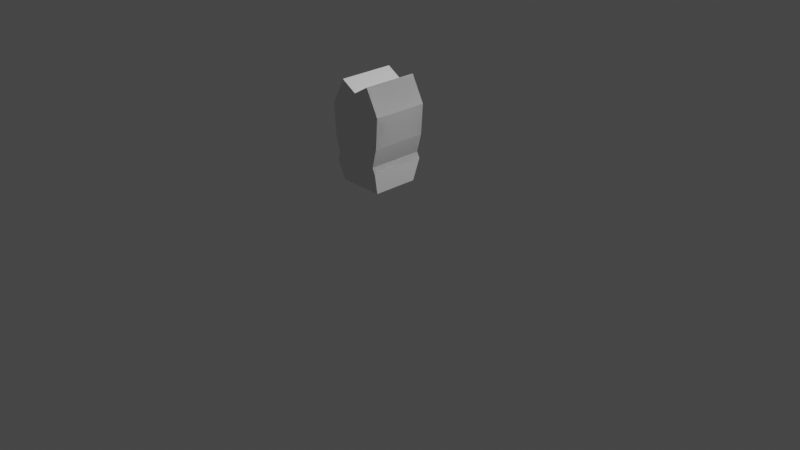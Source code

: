 # Source: maniken.blend  (saved by Blender 3.3.6; exported with 4.5.12 LTS)
import bpy
from mathutils import Matrix  # noqa: F401  (used for matrix-valued properties, if any)

bpy.ops.wm.read_factory_settings(use_empty=True)
scene = bpy.context.scene
scene.name = 'Scene'

# ---- collections
col_collection = bpy.data.collections.new('Collection'); scene.collection.children.link(col_collection)

# ---- world
world_world = bpy.data.worlds.new('World'); scene.world = world_world
world_world.use_nodes = True; world_world.node_tree.nodes.clear()
_N = world_world.node_tree.nodes; _L = world_world.node_tree.links
n0 = _N.new('ShaderNodeOutputWorld'); n0.name = 'World Output'; n0.location = (300, 300)
n1 = _N.new('ShaderNodeBackground'); n1.name = 'Background'; n1.location = (10, 300)
n1.inputs[0].default_value = (0.05088, 0.05088, 0.05088, 1.0)
_L.new(n1.outputs[0], n0.inputs[0])
n0.is_active_output = True
world_world.color = (0.05088, 0.05088, 0.05088)
world_world.use_sun_shadow = False
world_world.sun_shadow_jitter_overblur = 0.0

# ---- cameras
cam_camera = bpy.data.cameras.new('Camera')
cam_camera.clip_end = 100.0
cam_camera.ortho_scale = 7.314

# ---- lights
light_light = bpy.data.lights.new('Light', 'POINT')
light_light.transmission_factor = 0.0
light_light.energy = 1000.0
light_light.shadow_soft_size = 0.1
light_light.shadow_maximum_resolution = 0.006
light_light.use_absolute_resolution = True

# ---- meshes
me_cube_001 = bpy.data.meshes.new('Cube.001')
me_cube_001.from_pydata([(1.0, -1.0, -1.0), (1.117, -1.233, -0.03195), (1.0, 1.0, -1.0), (1.117, 1.233, -0.03195), (0.0, 1.0, -1.0), (0.0, 1.233, -0.03195), (0.0, -1.0, -1.0), (0.0, -1.233, -0.03195), (1.117, -1.233, -0.03195), (1.117, 1.233, -0.03195), (0.0, 1.233, 0.2096), (0.985, 1.233, 0.2096), (0.985, -1.233, 0.2096), (0.0, -1.233, 0.2096), (0.985, 1.233, 0.2096), (0.985, -1.233, 0.2096), (0.0, 1.233, 1.044), (1.205, 1.233, 1.044), (1.205, -1.233, 1.044), (0.0, -1.233, 1.044), (1.205, 1.233, 1.044), (1.205, -1.233, 1.044), (0.0, 1.233, 2.383), (1.292, 1.233, 2.383), (1.292, -1.233, 2.383), (0.0, -1.233, 2.383), (1.292, 1.233, 2.383), (1.292, -1.233, 2.383), (0.0, 1.233, 3.086), (0.6996, 1.233, 3.503), (0.6996, -1.233, 3.503), (0.0, -1.233, 3.086), (0.6996, 1.233, 3.503), (0.6996, -1.233, 3.503)], [], [(4, 5, 3, 2), (2, 3, 1, 0), (4, 2, 0, 6), (3, 5, 10, 11), (0, 1, 7, 6), (3, 1, 8, 9), (11, 10, 16, 17), (7, 1, 12, 13), (1, 3, 11, 12), (9, 8, 15, 14), (18, 17, 23, 24), (12, 11, 17, 18), (14, 15, 21, 20), (13, 12, 18, 19), (25, 24, 30, 31), (20, 21, 27, 26), (19, 18, 24, 25), (17, 16, 22, 23), (29, 28, 31, 30), (23, 22, 28, 29), (24, 23, 29, 30), (26, 27, 33, 32)])
_uv = me_cube_001.uv_layers.new(name='UVMap')
_uv.uv.foreach_set('vector', [0.375, 0.375, 0.625, 0.375, 0.625, 0.5, 0.375, 0.5, 0.375, 0.5, 0.625, 0.5, 0.625, 0.75, 0.375, 0.75, 0.25, 0.5, 0.375, 0.5, 0.375, 0.75, 0.25, 0.75, 0.625, 0.5, 0.625, 0.375, 0.625, 0.375, 0.625, 0.5, 0.375, 0.75, 0.625, 0.75, 0.625, 0.875, 0.375, 0.875, 0.625, 0.5, 0.625, 0.75, 0.625, 0.75, 0.625, 0.5, 0.625, 0.5, 0.625, 0.375, 0.625, 0.375, 0.625, 0.5, 0.625, 0.875, 0.625, 0.75, 0.625, 0.75, 0.625, 0.875, 0.625, 0.75, 0.625, 0.5, 0.625, 0.5, 0.625, 0.75, 0.625, 0.5, 0.625, 0.75, 0.625, 0.75, 0.625, 0.5, 0.625, 0.75, 0.625, 0.5, 0.625, 0.5, 0.625, 0.75, 0.625, 0.75, 0.625, 0.5, 0.625, 0.5, 0.625, 0.75, 0.625, 0.5, 0.625, 0.75, 0.625, 0.75, 0.625, 0.5, 0.625, 0.875, 0.625, 0.75, 0.625, 0.75, 0.625, 0.875, 0.625, 0.875, 0.625, 0.75, 0.625, 0.75, 0.625, 0.875, 0.625, 0.5, 0.625, 0.75, 0.625, 0.75, 0.625, 0.5, 0.625, 0.875, 0.625, 0.75, 0.625, 0.75, 0.625, 0.875, 0.625, 0.5, 0.625, 0.375, 0.625, 0.375, 0.625, 0.5, 0.625, 0.5, 0.75, 0.5, 0.75, 0.75, 0.625, 0.75, 0.625, 0.5, 0.625, 0.375, 0.625, 0.375, 0.625, 0.5, 0.625, 0.75, 0.625, 0.5, 0.625, 0.5, 0.625, 0.75, 0.625, 0.5, 0.625, 0.75, 0.625, 0.75, 0.625, 0.5])
me_cube_001.update()

# ---- objects
ob_light = bpy.data.objects.new('Light', light_light)
ob_camera = bpy.data.objects.new('Camera', cam_camera)
ob_empty = bpy.data.objects.new('Empty', None)
ob_cube = bpy.data.objects.new('Cube', me_cube_001)

# ---- transforms, parenting, visibility, modifiers, constraints
ob_light.location = (4.076, 1.005, 5.904)
ob_light.rotation_euler = (0.6503, 0.05522, 1.866)
ob_light.lock_rotations_4d = False
ob_light.empty_display_type = 'ARROWS'
ob_light.color = (0.0, 0.0, 0.0, 0.0)
ob_light.lineart.crease_threshold = 0.0
ob_camera.location = (7.359, -6.926, 4.958)
ob_camera.rotation_euler = (1.109, 0.0, 0.8149)
ob_camera.lock_rotations_4d = False
ob_camera.empty_display_type = 'ARROWS'
ob_camera.color = (0.0, 0.0, 0.0, 0.0)
ob_camera.display_type = 'WIRE'
ob_camera.lineart.crease_threshold = 0.0
ob_empty.location = (0.01111, 0.0, 0.0)
ob_empty.rotation_euler = (1.571, -0.0, 0.0)
ob_empty.empty_display_type = 'IMAGE'
ob_empty.empty_display_size = 5.0
ob_cube.location = (-0.2989, 0.0, 0.5801)
ob_cube.scale = (0.245, 0.245, 0.245)
_m = ob_cube.modifiers.new('Mirror', 'MIRROR')
_m.use_clip = True

# ---- collection membership
col_collection.objects.link(ob_light)
col_collection.objects.link(ob_camera)
col_collection.objects.link(ob_empty)
col_collection.objects.link(ob_cube)

# ---- scene / render settings (as saved in the file)
scene.camera = ob_camera
scene.frame_start = 1; scene.frame_end = 250; scene.frame_set(1)
scene.render.engine = 'BLENDER_EEVEE_NEXT'
scene.cycles.sampling_pattern = 'TABULATED_SOBOL'
scene.cycles.use_light_tree = False
scene.view_settings.view_transform = 'Filmic'
bpy.context.view_layer.update()
